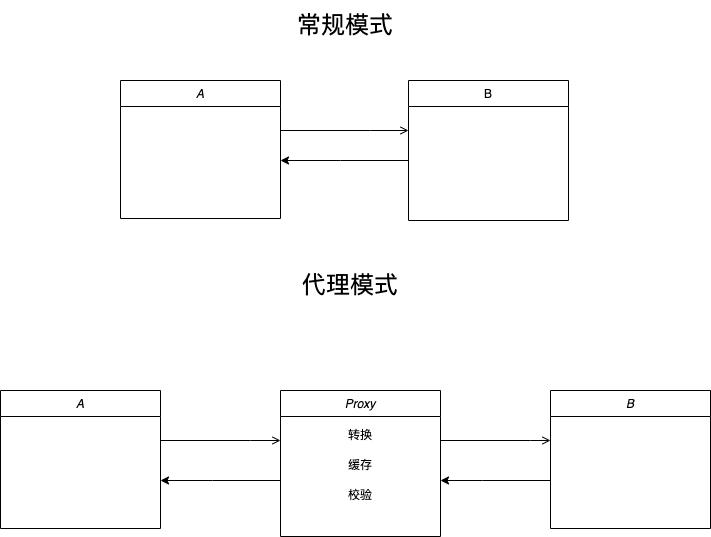

The diagram above was exported from draw.io. Its source (the exported page's mxGraphModel, read from the mxfile embedded in the PNG):
<mxGraphModel dx="1666" dy="794" grid="1" gridSize="10" guides="1" tooltips="1" connect="1" arrows="1" fold="1" page="1" pageScale="1" pageWidth="827" pageHeight="1169" math="0" shadow="0">
  <root>
    <mxCell id="WIyWlLk6GJQsqaUBKTNV-0" />
    <mxCell id="WIyWlLk6GJQsqaUBKTNV-1" parent="WIyWlLk6GJQsqaUBKTNV-0" />
    <mxCell id="zkfFHV4jXpPFQw0GAbJ--0" value="A" style="swimlane;fontStyle=2;align=center;verticalAlign=top;childLayout=stackLayout;horizontal=1;startSize=26;horizontalStack=0;resizeParent=1;resizeLast=0;collapsible=1;marginBottom=0;rounded=0;shadow=0;strokeWidth=1;" parent="WIyWlLk6GJQsqaUBKTNV-1" vertex="1">
      <mxGeometry x="220" y="110" width="160" height="138" as="geometry">
        <mxRectangle x="230" y="140" width="160" height="26" as="alternateBounds" />
      </mxGeometry>
    </mxCell>
    <mxCell id="Zxg6-12E3t8aMD23HyvG-0" style="edgeStyle=orthogonalEdgeStyle;rounded=0;orthogonalLoop=1;jettySize=auto;html=1;" edge="1" parent="WIyWlLk6GJQsqaUBKTNV-1" source="zkfFHV4jXpPFQw0GAbJ--17">
      <mxGeometry relative="1" as="geometry">
        <mxPoint x="380" y="190" as="targetPoint" />
        <Array as="points">
          <mxPoint x="440" y="190" />
          <mxPoint x="440" y="190" />
        </Array>
      </mxGeometry>
    </mxCell>
    <mxCell id="zkfFHV4jXpPFQw0GAbJ--17" value="B" style="swimlane;fontStyle=0;align=center;verticalAlign=top;childLayout=stackLayout;horizontal=1;startSize=26;horizontalStack=0;resizeParent=1;resizeLast=0;collapsible=1;marginBottom=0;rounded=0;shadow=0;strokeWidth=1;" parent="WIyWlLk6GJQsqaUBKTNV-1" vertex="1">
      <mxGeometry x="508" y="110" width="160" height="140" as="geometry">
        <mxRectangle x="550" y="140" width="160" height="26" as="alternateBounds" />
      </mxGeometry>
    </mxCell>
    <mxCell id="zkfFHV4jXpPFQw0GAbJ--26" value="" style="endArrow=open;shadow=0;strokeWidth=1;rounded=0;endFill=1;edgeStyle=elbowEdgeStyle;elbow=vertical;" parent="WIyWlLk6GJQsqaUBKTNV-1" source="zkfFHV4jXpPFQw0GAbJ--0" target="zkfFHV4jXpPFQw0GAbJ--17" edge="1">
      <mxGeometry x="0.5" y="41" relative="1" as="geometry">
        <mxPoint x="380" y="192" as="sourcePoint" />
        <mxPoint x="540" y="192" as="targetPoint" />
        <mxPoint x="-40" y="32" as="offset" />
        <Array as="points">
          <mxPoint x="470" y="160" />
        </Array>
      </mxGeometry>
    </mxCell>
    <mxCell id="Zxg6-12E3t8aMD23HyvG-1" value="&lt;font style=&quot;font-size: 24px;&quot;&gt;常规模式&lt;/font&gt;" style="text;html=1;strokeColor=none;fillColor=none;align=center;verticalAlign=middle;whiteSpace=wrap;rounded=0;" vertex="1" parent="WIyWlLk6GJQsqaUBKTNV-1">
      <mxGeometry x="330" y="30" width="230" height="50" as="geometry" />
    </mxCell>
    <mxCell id="Zxg6-12E3t8aMD23HyvG-2" value="代理模式" style="text;html=1;strokeColor=none;fillColor=none;align=center;verticalAlign=middle;whiteSpace=wrap;rounded=0;fontSize=24;" vertex="1" parent="WIyWlLk6GJQsqaUBKTNV-1">
      <mxGeometry x="310" y="300" width="280" height="30" as="geometry" />
    </mxCell>
    <mxCell id="Zxg6-12E3t8aMD23HyvG-3" value="A" style="swimlane;fontStyle=2;align=center;verticalAlign=top;childLayout=stackLayout;horizontal=1;startSize=26;horizontalStack=0;resizeParent=1;resizeLast=0;collapsible=1;marginBottom=0;rounded=0;shadow=0;strokeWidth=1;" vertex="1" parent="WIyWlLk6GJQsqaUBKTNV-1">
      <mxGeometry x="100" y="420" width="160" height="138" as="geometry">
        <mxRectangle x="230" y="140" width="160" height="26" as="alternateBounds" />
      </mxGeometry>
    </mxCell>
    <mxCell id="Zxg6-12E3t8aMD23HyvG-4" value="Proxy" style="swimlane;fontStyle=2;align=center;verticalAlign=top;childLayout=stackLayout;horizontal=1;startSize=26;horizontalStack=0;resizeParent=1;resizeLast=0;collapsible=1;marginBottom=0;rounded=0;shadow=0;strokeWidth=1;" vertex="1" parent="WIyWlLk6GJQsqaUBKTNV-1">
      <mxGeometry x="380" y="420" width="160" height="146" as="geometry">
        <mxRectangle x="230" y="140" width="160" height="26" as="alternateBounds" />
      </mxGeometry>
    </mxCell>
    <mxCell id="Zxg6-12E3t8aMD23HyvG-10" value="&lt;font style=&quot;font-size: 12px;&quot;&gt;转换&lt;/font&gt;" style="text;html=1;strokeColor=none;fillColor=none;align=center;verticalAlign=middle;whiteSpace=wrap;rounded=0;fontSize=24;" vertex="1" parent="Zxg6-12E3t8aMD23HyvG-4">
      <mxGeometry y="26" width="160" height="30" as="geometry" />
    </mxCell>
    <mxCell id="Zxg6-12E3t8aMD23HyvG-11" value="&lt;font style=&quot;font-size: 12px;&quot;&gt;缓存&lt;/font&gt;" style="text;html=1;strokeColor=none;fillColor=none;align=center;verticalAlign=middle;whiteSpace=wrap;rounded=0;fontSize=24;" vertex="1" parent="Zxg6-12E3t8aMD23HyvG-4">
      <mxGeometry y="56" width="160" height="30" as="geometry" />
    </mxCell>
    <mxCell id="Zxg6-12E3t8aMD23HyvG-12" value="&lt;font style=&quot;font-size: 12px;&quot;&gt;校验&lt;/font&gt;" style="text;html=1;strokeColor=none;fillColor=none;align=center;verticalAlign=middle;whiteSpace=wrap;rounded=0;fontSize=24;" vertex="1" parent="Zxg6-12E3t8aMD23HyvG-4">
      <mxGeometry y="86" width="160" height="30" as="geometry" />
    </mxCell>
    <mxCell id="Zxg6-12E3t8aMD23HyvG-5" value="B" style="swimlane;fontStyle=2;align=center;verticalAlign=top;childLayout=stackLayout;horizontal=1;startSize=26;horizontalStack=0;resizeParent=1;resizeLast=0;collapsible=1;marginBottom=0;rounded=0;shadow=0;strokeWidth=1;" vertex="1" parent="WIyWlLk6GJQsqaUBKTNV-1">
      <mxGeometry x="650" y="420" width="160" height="138" as="geometry">
        <mxRectangle x="230" y="140" width="160" height="26" as="alternateBounds" />
      </mxGeometry>
    </mxCell>
    <mxCell id="Zxg6-12E3t8aMD23HyvG-6" value="" style="endArrow=open;shadow=0;strokeWidth=1;rounded=0;endFill=1;edgeStyle=elbowEdgeStyle;elbow=vertical;" edge="1" parent="WIyWlLk6GJQsqaUBKTNV-1">
      <mxGeometry x="0.5" y="41" relative="1" as="geometry">
        <mxPoint x="260" y="470" as="sourcePoint" />
        <mxPoint x="380" y="470" as="targetPoint" />
        <mxPoint x="-40" y="32" as="offset" />
        <Array as="points">
          <mxPoint x="350" y="470" />
        </Array>
      </mxGeometry>
    </mxCell>
    <mxCell id="Zxg6-12E3t8aMD23HyvG-7" value="" style="endArrow=open;shadow=0;strokeWidth=1;rounded=0;endFill=1;edgeStyle=elbowEdgeStyle;elbow=vertical;" edge="1" parent="WIyWlLk6GJQsqaUBKTNV-1">
      <mxGeometry x="0.5" y="41" relative="1" as="geometry">
        <mxPoint x="540" y="470" as="sourcePoint" />
        <mxPoint x="650" y="470" as="targetPoint" />
        <mxPoint x="-40" y="32" as="offset" />
        <Array as="points">
          <mxPoint x="630" y="470" />
        </Array>
      </mxGeometry>
    </mxCell>
    <mxCell id="Zxg6-12E3t8aMD23HyvG-8" style="edgeStyle=orthogonalEdgeStyle;rounded=0;orthogonalLoop=1;jettySize=auto;html=1;" edge="1" parent="WIyWlLk6GJQsqaUBKTNV-1">
      <mxGeometry relative="1" as="geometry">
        <mxPoint x="260" y="510" as="targetPoint" />
        <mxPoint x="380" y="510" as="sourcePoint" />
        <Array as="points">
          <mxPoint x="312" y="510" />
          <mxPoint x="312" y="510" />
        </Array>
      </mxGeometry>
    </mxCell>
    <mxCell id="Zxg6-12E3t8aMD23HyvG-9" style="edgeStyle=orthogonalEdgeStyle;rounded=0;orthogonalLoop=1;jettySize=auto;html=1;" edge="1" parent="WIyWlLk6GJQsqaUBKTNV-1">
      <mxGeometry relative="1" as="geometry">
        <mxPoint x="540" y="510" as="targetPoint" />
        <mxPoint x="650" y="510" as="sourcePoint" />
        <Array as="points">
          <mxPoint x="582" y="510" />
          <mxPoint x="582" y="510" />
        </Array>
      </mxGeometry>
    </mxCell>
  </root>
</mxGraphModel>